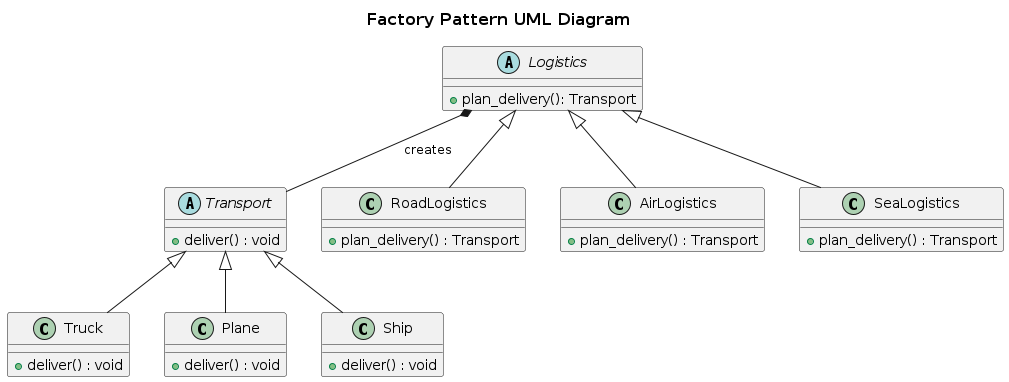

The diagram above was rendered by PlantUML. Its source (embedded in the PNG):
@startuml

skinparam TitleFontSize 16
title "Factory Pattern UML Diagram"

abstract Transport{
    + deliver() : void
}

class Truck{
    + deliver() : void
}

class Plane{
    + deliver() : void
}

class Ship{
    + deliver() : void
}

abstract class Logistics{
    + plan_delivery(): Transport
}

class RoadLogistics{
    + plan_delivery() : Transport
}

class AirLogistics{
    + plan_delivery() : Transport
}

class SeaLogistics{
    + plan_delivery() : Transport
}

Transport <|-- Truck
Transport <|-- Plane
Transport <|-- Ship

Logistics <|-- RoadLogistics
Logistics <|-- AirLogistics
Logistics <|-- SeaLogistics

Logistics *-- Transport : "creates"

@enduml